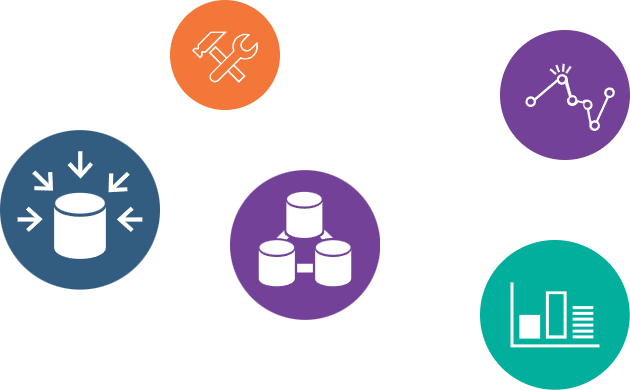

The diagram above was exported from draw.io. Its source (the exported page's mxGraphModel, read from the mxfile embedded in the PNG):
<mxGraphModel dx="880" dy="446" grid="1" gridSize="10" guides="1" tooltips="1" connect="1" arrows="1" fold="1" page="1" pageScale="1" pageWidth="850" pageHeight="1100" math="0" shadow="0">
  <root>
    <mxCell id="0" />
    <mxCell id="1" parent="0" />
    <mxCell id="tE8rrP0MsVvTUi7wx6z4-1" value="" style="image;aspect=fixed;perimeter=ellipsePerimeter;html=1;align=center;shadow=0;dashed=0;fontColor=#4277BB;labelBackgroundColor=default;fontSize=12;spacingTop=3;image=img/lib/ibm/analytics/data_integration.svg;" vertex="1" parent="1">
      <mxGeometry x="260" y="390" width="150" height="150" as="geometry" />
    </mxCell>
    <mxCell id="tE8rrP0MsVvTUi7wx6z4-2" value="" style="image;aspect=fixed;perimeter=ellipsePerimeter;html=1;align=center;shadow=0;dashed=0;fontColor=#4277BB;labelBackgroundColor=default;fontSize=12;spacingTop=3;image=img/lib/ibm/analytics/analytics.svg;" vertex="1" parent="1">
      <mxGeometry x="530" y="250" width="130" height="130" as="geometry" />
    </mxCell>
    <mxCell id="tE8rrP0MsVvTUi7wx6z4-3" value="" style="image;aspect=fixed;perimeter=ellipsePerimeter;html=1;align=center;shadow=0;dashed=0;fontColor=#4277BB;labelBackgroundColor=default;fontSize=12;spacingTop=3;image=img/lib/ibm/data/data_sources.svg;" vertex="1" parent="1">
      <mxGeometry x="30" y="350" width="160" height="160" as="geometry" />
    </mxCell>
    <mxCell id="tE8rrP0MsVvTUi7wx6z4-5" value="" style="image;aspect=fixed;perimeter=ellipsePerimeter;html=1;align=center;shadow=0;dashed=0;fontColor=#4277BB;labelBackgroundColor=default;fontSize=12;spacingTop=3;image=img/lib/ibm/management/monitoring_metrics.svg;" vertex="1" parent="1">
      <mxGeometry x="510" y="460" width="150" height="150" as="geometry" />
    </mxCell>
    <mxCell id="tE8rrP0MsVvTUi7wx6z4-7" value="" style="image;aspect=fixed;perimeter=ellipsePerimeter;html=1;align=center;shadow=0;dashed=0;fontColor=#4277BB;labelBackgroundColor=default;fontSize=12;spacingTop=3;image=img/lib/ibm/devops/configuration_management.svg;" vertex="1" parent="1">
      <mxGeometry x="200" y="220" width="110" height="110" as="geometry" />
    </mxCell>
  </root>
</mxGraphModel>